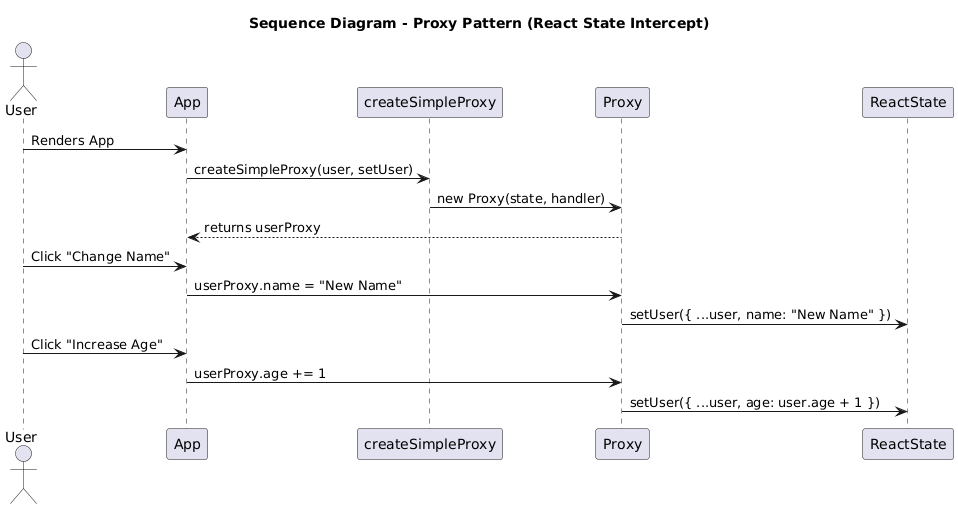

The diagram above was rendered by PlantUML. Its source (embedded in the PNG):
@startuml
title Sequence Diagram - Proxy Pattern (React State Intercept)

actor User
participant App
participant createSimpleProxy
participant Proxy
participant ReactState as setUser

User -> App : Renders App
App -> createSimpleProxy : createSimpleProxy(user, setUser)
createSimpleProxy -> Proxy : new Proxy(state, handler)
Proxy --> App : returns userProxy

User -> App : Click "Change Name"
App -> Proxy : userProxy.name = "New Name"
Proxy -> setUser : setUser({ ...user, name: "New Name" })

User -> App : Click "Increase Age"
App -> Proxy : userProxy.age += 1
Proxy -> setUser : setUser({ ...user, age: user.age + 1 })
@enduml